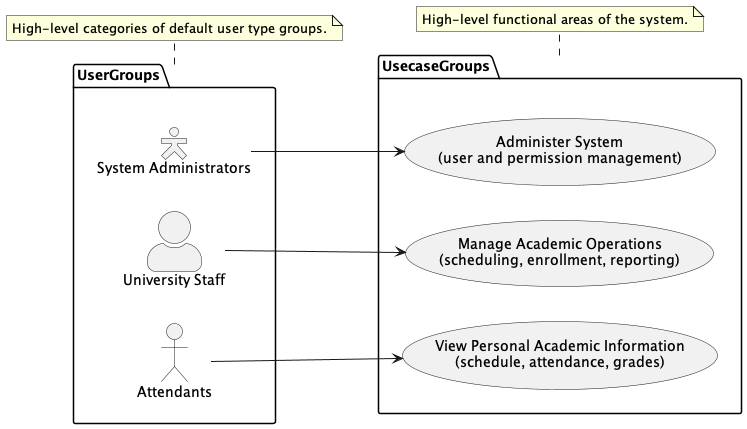

The diagram above was rendered by PlantUML. Its source (embedded in the PNG):
@startuml
left to right direction 

package UserGroups {

    actor "Attendants" as at

    skinparam actorStyle awesome
    actor "University Staff" as us

    skinparam actorStyle Hollow 
    actor "System Administrators" as sa
}

package UsecaseGroups {

    usecase "View Personal Academic Information\n(schedule, attendance, grades)" as UC1

    usecase "Manage Academic Operations\n(scheduling, enrollment, reporting)" as UC2

    usecase "Administer System\n(user and permission management)" as UC3
}

note bottom of UserGroups
High-level categories of default user type groups.
end note

note bottom of UsecaseGroups
High-level functional areas of the system.
end note

at --> UC1 
us --> UC2 
sa --> UC3

@enduml